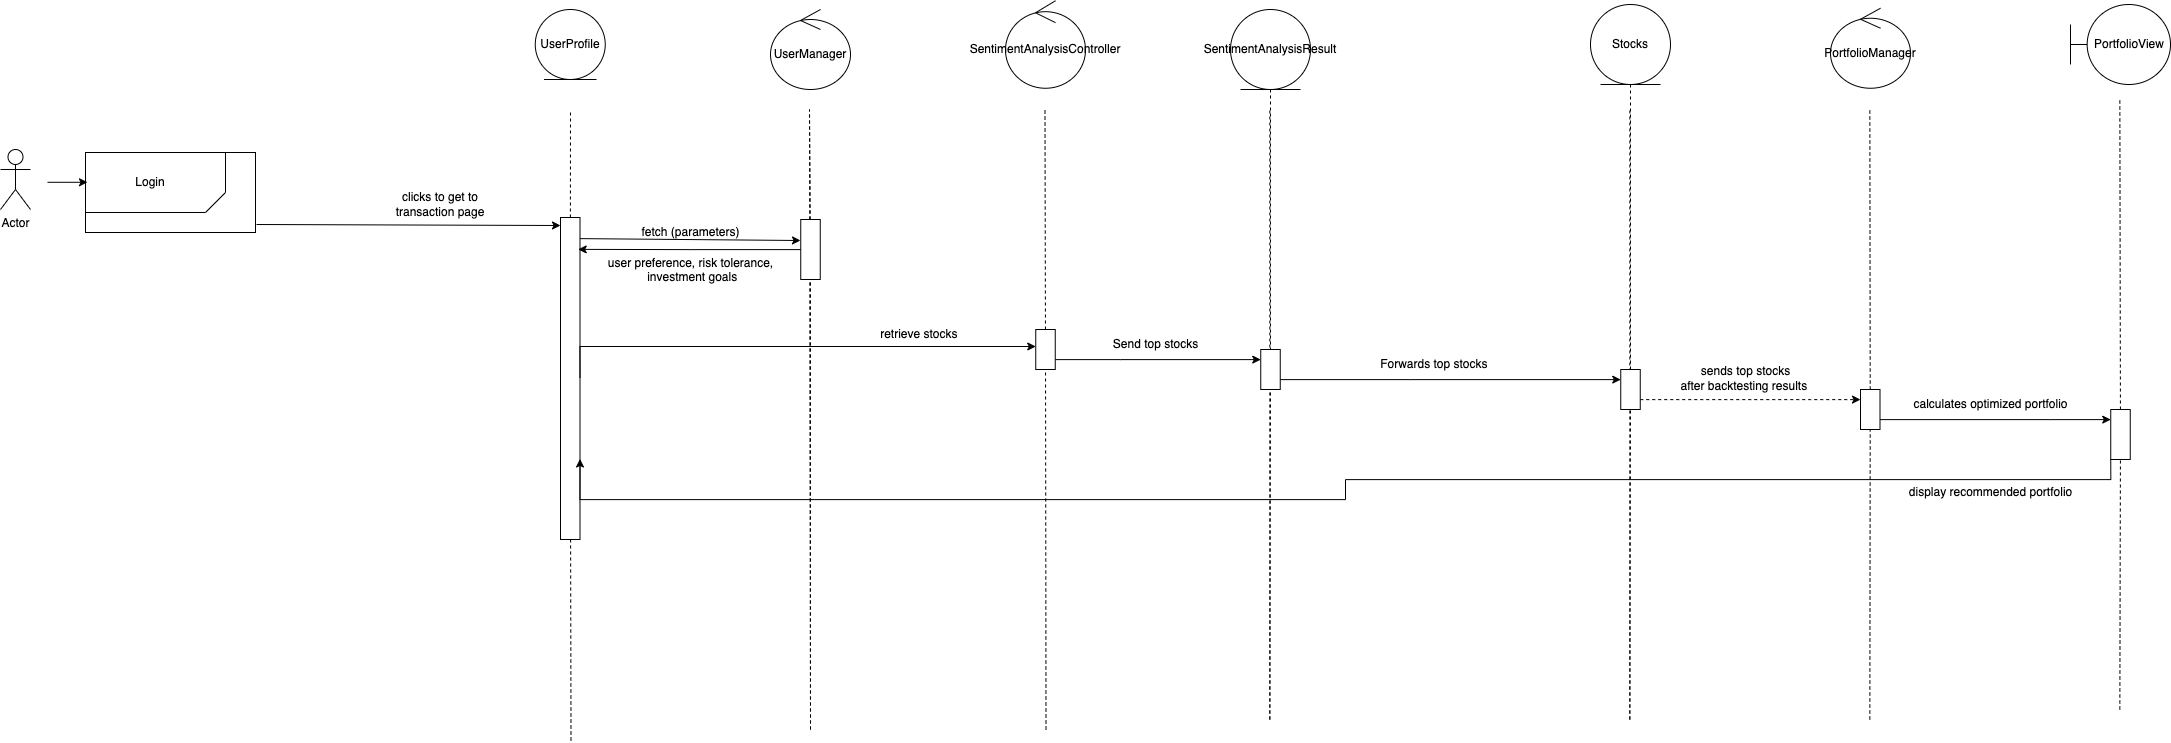

The diagram above was exported from draw.io. Its source (the exported page's mxGraphModel, read from the mxfile embedded in the PNG):
<mxGraphModel dx="2653" dy="1171" grid="1" gridSize="10" guides="1" tooltips="1" connect="1" arrows="1" fold="1" page="1" pageScale="1" pageWidth="850" pageHeight="1100" math="0" shadow="0">
  <root>
    <mxCell id="vK6WNRLXzFv0nQ4x9799-0" />
    <mxCell id="vK6WNRLXzFv0nQ4x9799-1" parent="vK6WNRLXzFv0nQ4x9799-0" />
    <mxCell id="vK6WNRLXzFv0nQ4x9799-2" value="Actor" style="shape=umlActor;verticalLabelPosition=bottom;verticalAlign=top;html=1;outlineConnect=0;" parent="vK6WNRLXzFv0nQ4x9799-1" vertex="1">
      <mxGeometry x="170" y="150" width="30" height="60" as="geometry" />
    </mxCell>
    <mxCell id="vK6WNRLXzFv0nQ4x9799-4" value="" style="endArrow=none;dashed=1;html=1;rounded=0;" parent="vK6WNRLXzFv0nQ4x9799-1" source="vK6WNRLXzFv0nQ4x9799-14" edge="1">
      <mxGeometry width="50" height="50" relative="1" as="geometry">
        <mxPoint x="740.5" y="741" as="sourcePoint" />
        <mxPoint x="740" y="110" as="targetPoint" />
      </mxGeometry>
    </mxCell>
    <mxCell id="vK6WNRLXzFv0nQ4x9799-12" value="" style="endArrow=none;dashed=1;html=1;rounded=0;" parent="vK6WNRLXzFv0nQ4x9799-1" target="vK6WNRLXzFv0nQ4x9799-14" edge="1">
      <mxGeometry width="50" height="50" relative="1" as="geometry">
        <mxPoint x="740.5" y="741" as="sourcePoint" />
        <mxPoint x="740" y="110" as="targetPoint" />
      </mxGeometry>
    </mxCell>
    <mxCell id="vK6WNRLXzFv0nQ4x9799-14" value="" style="rounded=0;whiteSpace=wrap;html=1;" parent="vK6WNRLXzFv0nQ4x9799-1" vertex="1">
      <mxGeometry x="730" y="218" width="19.5" height="322" as="geometry" />
    </mxCell>
    <mxCell id="vK6WNRLXzFv0nQ4x9799-15" value="" style="endArrow=classic;html=1;rounded=0;entryX=0;entryY=0.3;entryDx=0;entryDy=0;entryPerimeter=0;exitX=1.006;exitY=0.9;exitDx=0;exitDy=0;exitPerimeter=0;" parent="vK6WNRLXzFv0nQ4x9799-1" edge="1" source="vK6WNRLXzFv0nQ4x9799-39">
      <mxGeometry width="50" height="50" relative="1" as="geometry">
        <mxPoint x="496.001" y="224.24" as="sourcePoint" />
        <mxPoint x="730" y="226" as="targetPoint" />
      </mxGeometry>
    </mxCell>
    <mxCell id="vK6WNRLXzFv0nQ4x9799-16" value="clicks to get to transaction page" style="text;html=1;strokeColor=none;fillColor=none;align=center;verticalAlign=middle;whiteSpace=wrap;rounded=0;" parent="vK6WNRLXzFv0nQ4x9799-1" vertex="1">
      <mxGeometry x="560" y="190" width="100" height="30" as="geometry" />
    </mxCell>
    <mxCell id="vK6WNRLXzFv0nQ4x9799-39" value="" style="rounded=0;whiteSpace=wrap;html=1;fillColor=none;" parent="vK6WNRLXzFv0nQ4x9799-1" vertex="1">
      <mxGeometry x="255" y="153" width="170" height="80" as="geometry" />
    </mxCell>
    <mxCell id="vK6WNRLXzFv0nQ4x9799-40" value="" style="shape=card;whiteSpace=wrap;html=1;size=20;rotation=-180;fillColor=none;" parent="vK6WNRLXzFv0nQ4x9799-1" vertex="1">
      <mxGeometry x="255" y="153" width="140" height="60" as="geometry" />
    </mxCell>
    <mxCell id="vK6WNRLXzFv0nQ4x9799-41" value="Login" style="text;html=1;strokeColor=none;fillColor=none;align=center;verticalAlign=middle;whiteSpace=wrap;rounded=0;" parent="vK6WNRLXzFv0nQ4x9799-1" vertex="1">
      <mxGeometry x="275" y="168" width="90" height="30" as="geometry" />
    </mxCell>
    <mxCell id="vK6WNRLXzFv0nQ4x9799-43" value="" style="endArrow=classic;html=1;rounded=0;" parent="vK6WNRLXzFv0nQ4x9799-1" edge="1">
      <mxGeometry width="50" height="50" relative="1" as="geometry">
        <mxPoint x="217" y="182.79" as="sourcePoint" />
        <mxPoint x="257" y="182.79" as="targetPoint" />
      </mxGeometry>
    </mxCell>
    <mxCell id="pB9PE-oTjB57tJZm1UG9-4" value="SentimentAnalysisController" style="ellipse;shape=umlControl;whiteSpace=wrap;html=1;" parent="vK6WNRLXzFv0nQ4x9799-1" vertex="1">
      <mxGeometry x="1175" y="1.25" width="80" height="87.5" as="geometry" />
    </mxCell>
    <mxCell id="pB9PE-oTjB57tJZm1UG9-7" value="" style="endArrow=none;dashed=1;html=1;rounded=0;" parent="vK6WNRLXzFv0nQ4x9799-1" edge="1">
      <mxGeometry width="50" height="50" relative="1" as="geometry">
        <mxPoint x="980" y="730" as="sourcePoint" />
        <mxPoint x="979" y="110" as="targetPoint" />
      </mxGeometry>
    </mxCell>
    <mxCell id="iMxrxL3P-Beel686PTSH-0" value="UserManager" style="ellipse;shape=umlControl;whiteSpace=wrap;html=1;" parent="vK6WNRLXzFv0nQ4x9799-1" vertex="1">
      <mxGeometry x="940" y="10" width="80" height="80" as="geometry" />
    </mxCell>
    <mxCell id="649-uaC73ex0xQgMrlsY-0" value="" style="endArrow=none;dashed=1;html=1;rounded=0;" parent="vK6WNRLXzFv0nQ4x9799-1" source="649-uaC73ex0xQgMrlsY-4" edge="1">
      <mxGeometry width="50" height="50" relative="1" as="geometry">
        <mxPoint x="980" y="730" as="sourcePoint" />
        <mxPoint x="979" y="110" as="targetPoint" />
      </mxGeometry>
    </mxCell>
    <mxCell id="649-uaC73ex0xQgMrlsY-1" value="" style="endArrow=none;dashed=1;html=1;rounded=0;" parent="vK6WNRLXzFv0nQ4x9799-1" source="649-uaC73ex0xQgMrlsY-8" edge="1">
      <mxGeometry width="50" height="50" relative="1" as="geometry">
        <mxPoint x="1215.5" y="730" as="sourcePoint" />
        <mxPoint x="1214.5" y="110" as="targetPoint" />
      </mxGeometry>
    </mxCell>
    <mxCell id="649-uaC73ex0xQgMrlsY-2" value="fetch (parameters)" style="text;html=1;align=center;verticalAlign=middle;resizable=0;points=[];autosize=1;strokeColor=none;fillColor=none;" parent="vK6WNRLXzFv0nQ4x9799-1" vertex="1">
      <mxGeometry x="800" y="218" width="120" height="30" as="geometry" />
    </mxCell>
    <mxCell id="649-uaC73ex0xQgMrlsY-5" value="" style="endArrow=none;dashed=1;html=1;rounded=0;" parent="vK6WNRLXzFv0nQ4x9799-1" target="649-uaC73ex0xQgMrlsY-4" edge="1">
      <mxGeometry width="50" height="50" relative="1" as="geometry">
        <mxPoint x="980" y="730" as="sourcePoint" />
        <mxPoint x="979" y="110" as="targetPoint" />
      </mxGeometry>
    </mxCell>
    <mxCell id="Ds1VuMnsI9fXwX9QdCtT-0" style="edgeStyle=orthogonalEdgeStyle;rounded=0;orthogonalLoop=1;jettySize=auto;html=1;exitX=1;exitY=0.5;exitDx=0;exitDy=0;entryX=0;entryY=0.25;entryDx=0;entryDy=0;" parent="vK6WNRLXzFv0nQ4x9799-1" edge="1">
      <mxGeometry relative="1" as="geometry">
        <Array as="points">
          <mxPoint x="750" y="347" />
        </Array>
        <mxPoint x="749.5" y="378" as="sourcePoint" />
        <mxPoint x="1205.25" y="347" as="targetPoint" />
      </mxGeometry>
    </mxCell>
    <mxCell id="649-uaC73ex0xQgMrlsY-4" value="" style="rounded=0;whiteSpace=wrap;html=1;" parent="vK6WNRLXzFv0nQ4x9799-1" vertex="1">
      <mxGeometry x="970.25" y="220" width="19.5" height="60" as="geometry" />
    </mxCell>
    <mxCell id="649-uaC73ex0xQgMrlsY-6" value="" style="endArrow=classic;html=1;rounded=0;exitX=1.079;exitY=0.238;exitDx=0;exitDy=0;exitPerimeter=0;" parent="vK6WNRLXzFv0nQ4x9799-1" edge="1">
      <mxGeometry width="50" height="50" relative="1" as="geometry">
        <mxPoint x="749.501" y="239.12" as="sourcePoint" />
        <mxPoint x="970" y="241" as="targetPoint" />
      </mxGeometry>
    </mxCell>
    <mxCell id="649-uaC73ex0xQgMrlsY-9" value="" style="endArrow=none;dashed=1;html=1;rounded=0;" parent="vK6WNRLXzFv0nQ4x9799-1" target="649-uaC73ex0xQgMrlsY-8" edge="1">
      <mxGeometry width="50" height="50" relative="1" as="geometry">
        <mxPoint x="1215.5" y="730" as="sourcePoint" />
        <mxPoint x="1214.5" y="110" as="targetPoint" />
      </mxGeometry>
    </mxCell>
    <mxCell id="RU6wJh_fBTZrJ0-fuZ0G-6" value="" style="edgeStyle=orthogonalEdgeStyle;rounded=0;orthogonalLoop=1;jettySize=auto;html=1;" edge="1" parent="vK6WNRLXzFv0nQ4x9799-1" source="649-uaC73ex0xQgMrlsY-8" target="RU6wJh_fBTZrJ0-fuZ0G-5">
      <mxGeometry relative="1" as="geometry">
        <Array as="points">
          <mxPoint x="1290" y="360" />
          <mxPoint x="1290" y="360" />
        </Array>
      </mxGeometry>
    </mxCell>
    <mxCell id="649-uaC73ex0xQgMrlsY-8" value="" style="rounded=0;whiteSpace=wrap;html=1;" parent="vK6WNRLXzFv0nQ4x9799-1" vertex="1">
      <mxGeometry x="1205.25" y="330" width="19.5" height="40" as="geometry" />
    </mxCell>
    <mxCell id="80JtfJDLNbEgBWC_PqdK-1" value="user preference, risk tolerance,&lt;br&gt;&amp;nbsp;investment goals&lt;br&gt;&lt;br&gt;&lt;span id=&quot;docs-internal-guid-2cc26c59-7fff-0c7c-cd98-9e456bfdc6d7&quot;&gt;&lt;/span&gt;" style="text;html=1;align=center;verticalAlign=middle;resizable=0;points=[];autosize=1;strokeColor=none;fillColor=none;" parent="vK6WNRLXzFv0nQ4x9799-1" vertex="1">
      <mxGeometry x="765" y="248" width="190" height="60" as="geometry" />
    </mxCell>
    <mxCell id="80JtfJDLNbEgBWC_PqdK-2" value="retrieve stocks&amp;nbsp;" style="text;html=1;align=center;verticalAlign=middle;resizable=0;points=[];autosize=1;strokeColor=none;fillColor=none;" parent="vK6WNRLXzFv0nQ4x9799-1" vertex="1">
      <mxGeometry x="1040" y="320" width="100" height="30" as="geometry" />
    </mxCell>
    <mxCell id="tYrVErFYX9tEXkmxDZD3-0" value="UserProfile" style="ellipse;shape=umlEntity;whiteSpace=wrap;html=1;" vertex="1" parent="vK6WNRLXzFv0nQ4x9799-1">
      <mxGeometry x="704.75" y="10" width="70" height="70" as="geometry" />
    </mxCell>
    <mxCell id="GGxFqT2-N6DNF_1OIqoh-0" value="PortfolioManager" style="ellipse;shape=umlControl;whiteSpace=wrap;html=1;" vertex="1" parent="vK6WNRLXzFv0nQ4x9799-1">
      <mxGeometry x="2000" y="8.75" width="80" height="80" as="geometry" />
    </mxCell>
    <mxCell id="6K_FEPfWfdS5kUX-Lq_o-0" style="edgeStyle=orthogonalEdgeStyle;rounded=0;orthogonalLoop=1;jettySize=auto;html=1;exitX=0.5;exitY=1;exitDx=0;exitDy=0;entryX=0.5;entryY=0;entryDx=0;entryDy=0;dashed=1;endArrow=none;endFill=0;" edge="1" parent="vK6WNRLXzFv0nQ4x9799-1" source="GGxFqT2-N6DNF_1OIqoh-2" target="RU6wJh_fBTZrJ0-fuZ0G-8">
      <mxGeometry relative="1" as="geometry" />
    </mxCell>
    <mxCell id="GGxFqT2-N6DNF_1OIqoh-2" value="Stocks" style="ellipse;shape=umlEntity;whiteSpace=wrap;html=1;" vertex="1" parent="vK6WNRLXzFv0nQ4x9799-1">
      <mxGeometry x="1760" y="5" width="80" height="80" as="geometry" />
    </mxCell>
    <mxCell id="ahkwSb9iwHIOUPQpk1mj-7" value="" style="endArrow=none;dashed=1;html=1;rounded=0;" edge="1" parent="vK6WNRLXzFv0nQ4x9799-1">
      <mxGeometry width="50" height="50" relative="1" as="geometry">
        <mxPoint x="1799.33" y="720" as="sourcePoint" />
        <mxPoint x="1799.33" y="110" as="targetPoint" />
      </mxGeometry>
    </mxCell>
    <mxCell id="ahkwSb9iwHIOUPQpk1mj-2" value="" style="endArrow=none;dashed=1;html=1;rounded=0;" edge="1" parent="vK6WNRLXzFv0nQ4x9799-1">
      <mxGeometry width="50" height="50" relative="1" as="geometry">
        <mxPoint x="1439.33" y="720" as="sourcePoint" />
        <mxPoint x="1439.33" y="110" as="targetPoint" />
      </mxGeometry>
    </mxCell>
    <mxCell id="6K_FEPfWfdS5kUX-Lq_o-1" style="rounded=0;orthogonalLoop=1;jettySize=auto;html=1;exitX=0.5;exitY=1;exitDx=0;exitDy=0;endArrow=none;endFill=0;dashed=1;" edge="1" parent="vK6WNRLXzFv0nQ4x9799-1" source="ahkwSb9iwHIOUPQpk1mj-0">
      <mxGeometry relative="1" as="geometry">
        <mxPoint x="1440" y="370" as="targetPoint" />
      </mxGeometry>
    </mxCell>
    <mxCell id="ahkwSb9iwHIOUPQpk1mj-0" value="SentimentAnalysisResult" style="ellipse;shape=umlEntity;whiteSpace=wrap;html=1;" vertex="1" parent="vK6WNRLXzFv0nQ4x9799-1">
      <mxGeometry x="1400" y="10" width="80" height="80" as="geometry" />
    </mxCell>
    <mxCell id="ahkwSb9iwHIOUPQpk1mj-8" value="" style="endArrow=none;dashed=1;html=1;rounded=0;" edge="1" parent="vK6WNRLXzFv0nQ4x9799-1" source="RU6wJh_fBTZrJ0-fuZ0G-11">
      <mxGeometry width="50" height="50" relative="1" as="geometry">
        <mxPoint x="2039.33" y="720" as="sourcePoint" />
        <mxPoint x="2039.33" y="110" as="targetPoint" />
      </mxGeometry>
    </mxCell>
    <mxCell id="GGxFqT2-N6DNF_1OIqoh-3" value="PortfolioView" style="shape=umlBoundary;whiteSpace=wrap;html=1;" vertex="1" parent="vK6WNRLXzFv0nQ4x9799-1">
      <mxGeometry x="2240" y="5" width="100" height="80" as="geometry" />
    </mxCell>
    <mxCell id="RU6wJh_fBTZrJ0-fuZ0G-1" value="" style="endArrow=none;dashed=1;html=1;rounded=0;" edge="1" parent="vK6WNRLXzFv0nQ4x9799-1" source="RU6wJh_fBTZrJ0-fuZ0G-14">
      <mxGeometry width="50" height="50" relative="1" as="geometry">
        <mxPoint x="2289.33" y="710" as="sourcePoint" />
        <mxPoint x="2289.33" y="100" as="targetPoint" />
      </mxGeometry>
    </mxCell>
    <mxCell id="RU6wJh_fBTZrJ0-fuZ0G-7" value="" style="endArrow=none;dashed=1;html=1;rounded=0;" edge="1" parent="vK6WNRLXzFv0nQ4x9799-1" target="RU6wJh_fBTZrJ0-fuZ0G-5">
      <mxGeometry width="50" height="50" relative="1" as="geometry">
        <mxPoint x="1439.33" y="720" as="sourcePoint" />
        <mxPoint x="1439.33" y="110" as="targetPoint" />
      </mxGeometry>
    </mxCell>
    <mxCell id="RU6wJh_fBTZrJ0-fuZ0G-9" value="" style="edgeStyle=orthogonalEdgeStyle;rounded=0;orthogonalLoop=1;jettySize=auto;html=1;" edge="1" parent="vK6WNRLXzFv0nQ4x9799-1" source="RU6wJh_fBTZrJ0-fuZ0G-5" target="RU6wJh_fBTZrJ0-fuZ0G-8">
      <mxGeometry relative="1" as="geometry">
        <Array as="points">
          <mxPoint x="1580" y="380" />
          <mxPoint x="1580" y="380" />
        </Array>
      </mxGeometry>
    </mxCell>
    <mxCell id="RU6wJh_fBTZrJ0-fuZ0G-5" value="" style="rounded=0;whiteSpace=wrap;html=1;" vertex="1" parent="vK6WNRLXzFv0nQ4x9799-1">
      <mxGeometry x="1430.25" y="350" width="19.5" height="40" as="geometry" />
    </mxCell>
    <mxCell id="RU6wJh_fBTZrJ0-fuZ0G-10" value="" style="endArrow=none;dashed=1;html=1;rounded=0;" edge="1" parent="vK6WNRLXzFv0nQ4x9799-1" target="RU6wJh_fBTZrJ0-fuZ0G-8">
      <mxGeometry width="50" height="50" relative="1" as="geometry">
        <mxPoint x="1799.33" y="720" as="sourcePoint" />
        <mxPoint x="1799.33" y="110" as="targetPoint" />
      </mxGeometry>
    </mxCell>
    <mxCell id="RU6wJh_fBTZrJ0-fuZ0G-12" value="" style="edgeStyle=orthogonalEdgeStyle;rounded=0;orthogonalLoop=1;jettySize=auto;html=1;dashed=1;" edge="1" parent="vK6WNRLXzFv0nQ4x9799-1" source="RU6wJh_fBTZrJ0-fuZ0G-8" target="RU6wJh_fBTZrJ0-fuZ0G-11">
      <mxGeometry relative="1" as="geometry">
        <Array as="points">
          <mxPoint x="1980" y="400" />
          <mxPoint x="1980" y="400" />
        </Array>
      </mxGeometry>
    </mxCell>
    <mxCell id="RU6wJh_fBTZrJ0-fuZ0G-8" value="" style="rounded=0;whiteSpace=wrap;html=1;" vertex="1" parent="vK6WNRLXzFv0nQ4x9799-1">
      <mxGeometry x="1790.25" y="370" width="19.5" height="40" as="geometry" />
    </mxCell>
    <mxCell id="GGxFqT2-N6DNF_1OIqoh-5" style="edgeStyle=orthogonalEdgeStyle;rounded=0;orthogonalLoop=1;jettySize=auto;html=1;exitX=1;exitY=0.25;exitDx=0;exitDy=0;" edge="1" parent="vK6WNRLXzFv0nQ4x9799-1" source="649-uaC73ex0xQgMrlsY-8">
      <mxGeometry relative="1" as="geometry">
        <mxPoint x="1225.1176470588234" y="340" as="targetPoint" />
      </mxGeometry>
    </mxCell>
    <mxCell id="RU6wJh_fBTZrJ0-fuZ0G-13" value="" style="endArrow=none;dashed=1;html=1;rounded=0;" edge="1" parent="vK6WNRLXzFv0nQ4x9799-1" target="RU6wJh_fBTZrJ0-fuZ0G-11">
      <mxGeometry width="50" height="50" relative="1" as="geometry">
        <mxPoint x="2039.33" y="720" as="sourcePoint" />
        <mxPoint x="2039.33" y="110" as="targetPoint" />
      </mxGeometry>
    </mxCell>
    <mxCell id="RU6wJh_fBTZrJ0-fuZ0G-15" value="" style="edgeStyle=orthogonalEdgeStyle;rounded=0;orthogonalLoop=1;jettySize=auto;html=1;" edge="1" parent="vK6WNRLXzFv0nQ4x9799-1" source="RU6wJh_fBTZrJ0-fuZ0G-11" target="RU6wJh_fBTZrJ0-fuZ0G-14">
      <mxGeometry relative="1" as="geometry">
        <Array as="points">
          <mxPoint x="2220" y="420" />
          <mxPoint x="2220" y="420" />
        </Array>
      </mxGeometry>
    </mxCell>
    <mxCell id="RU6wJh_fBTZrJ0-fuZ0G-11" value="" style="rounded=0;whiteSpace=wrap;html=1;" vertex="1" parent="vK6WNRLXzFv0nQ4x9799-1">
      <mxGeometry x="2030" y="390" width="19.5" height="40" as="geometry" />
    </mxCell>
    <mxCell id="RU6wJh_fBTZrJ0-fuZ0G-16" value="" style="endArrow=none;dashed=1;html=1;rounded=0;" edge="1" parent="vK6WNRLXzFv0nQ4x9799-1" target="RU6wJh_fBTZrJ0-fuZ0G-14">
      <mxGeometry width="50" height="50" relative="1" as="geometry">
        <mxPoint x="2289.33" y="710" as="sourcePoint" />
        <mxPoint x="2289.33" y="100" as="targetPoint" />
      </mxGeometry>
    </mxCell>
    <mxCell id="GGxFqT2-N6DNF_1OIqoh-6" style="edgeStyle=orthogonalEdgeStyle;rounded=0;orthogonalLoop=1;jettySize=auto;html=1;exitX=0;exitY=1;exitDx=0;exitDy=0;entryX=1;entryY=0.75;entryDx=0;entryDy=0;" edge="1" parent="vK6WNRLXzFv0nQ4x9799-1" source="RU6wJh_fBTZrJ0-fuZ0G-14" target="vK6WNRLXzFv0nQ4x9799-14">
      <mxGeometry relative="1" as="geometry">
        <Array as="points">
          <mxPoint x="2280" y="480" />
          <mxPoint x="1515" y="480" />
          <mxPoint x="1515" y="500" />
          <mxPoint x="750" y="500" />
        </Array>
      </mxGeometry>
    </mxCell>
    <mxCell id="RU6wJh_fBTZrJ0-fuZ0G-14" value="" style="rounded=0;whiteSpace=wrap;html=1;" vertex="1" parent="vK6WNRLXzFv0nQ4x9799-1">
      <mxGeometry x="2280.25" y="410" width="19.5" height="50" as="geometry" />
    </mxCell>
    <mxCell id="RU6wJh_fBTZrJ0-fuZ0G-17" value="Send top stocks" style="text;html=1;align=center;verticalAlign=middle;resizable=0;points=[];autosize=1;strokeColor=none;fillColor=none;" vertex="1" parent="vK6WNRLXzFv0nQ4x9799-1">
      <mxGeometry x="1270" y="330" width="110" height="30" as="geometry" />
    </mxCell>
    <mxCell id="RU6wJh_fBTZrJ0-fuZ0G-18" value="Forwards top stocks&amp;nbsp;" style="text;html=1;align=center;verticalAlign=middle;resizable=0;points=[];autosize=1;strokeColor=none;fillColor=none;" vertex="1" parent="vK6WNRLXzFv0nQ4x9799-1">
      <mxGeometry x="1540" y="350" width="130" height="30" as="geometry" />
    </mxCell>
    <mxCell id="GGxFqT2-N6DNF_1OIqoh-7" value="sends top stocks &lt;br&gt;after backtesting results&amp;nbsp;" style="text;html=1;align=center;verticalAlign=middle;resizable=0;points=[];autosize=1;strokeColor=none;fillColor=none;" vertex="1" parent="vK6WNRLXzFv0nQ4x9799-1">
      <mxGeometry x="1840" y="359" width="150" height="40" as="geometry" />
    </mxCell>
    <mxCell id="GGxFqT2-N6DNF_1OIqoh-8" value="display recommended portfolio" style="text;html=1;align=center;verticalAlign=middle;resizable=0;points=[];autosize=1;strokeColor=none;fillColor=none;" vertex="1" parent="vK6WNRLXzFv0nQ4x9799-1">
      <mxGeometry x="2065" y="478" width="190" height="30" as="geometry" />
    </mxCell>
    <mxCell id="RU6wJh_fBTZrJ0-fuZ0G-19" value="calculates optimized portfolio" style="text;html=1;align=center;verticalAlign=middle;resizable=0;points=[];autosize=1;strokeColor=none;fillColor=none;" vertex="1" parent="vK6WNRLXzFv0nQ4x9799-1">
      <mxGeometry x="2070" y="390" width="180" height="30" as="geometry" />
    </mxCell>
    <mxCell id="nxS0dKkepYbvgtbPY_Lp-0" style="edgeStyle=orthogonalEdgeStyle;rounded=0;orthogonalLoop=1;jettySize=auto;html=1;entryX=0.907;entryY=0.099;entryDx=0;entryDy=0;entryPerimeter=0;" edge="1" parent="vK6WNRLXzFv0nQ4x9799-1" source="649-uaC73ex0xQgMrlsY-4" target="vK6WNRLXzFv0nQ4x9799-14">
      <mxGeometry relative="1" as="geometry" />
    </mxCell>
  </root>
</mxGraphModel>